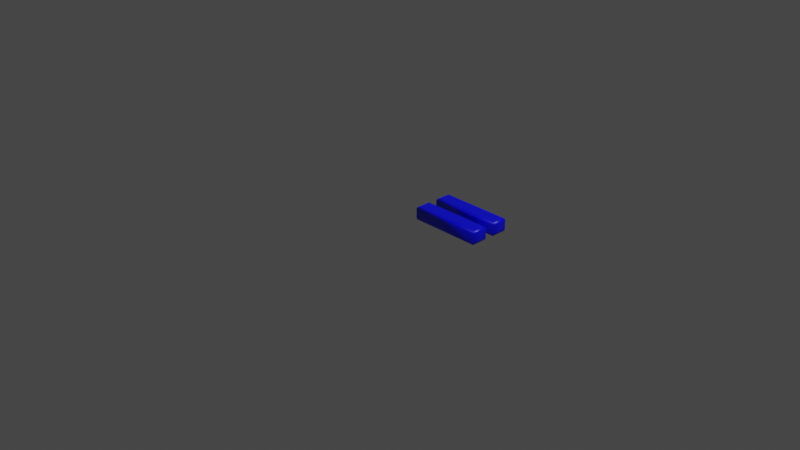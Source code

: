 # Source: 61.blend  (saved by Blender 2.83.19; exported with 4.5.12 LTS)
import bpy
from mathutils import Matrix  # noqa: F401  (used for matrix-valued properties, if any)

bpy.ops.wm.read_factory_settings(use_empty=True)
scene = bpy.context.scene
scene.name = 'Scene'

# ---- collections
col_collection = bpy.data.collections.new('Collection'); scene.collection.children.link(col_collection)

# ---- materials (node trees are filled in below, after node groups)
mat_material = bpy.data.materials.new('Material')
mat_material.alpha_threshold = 0.0
mat_material.use_transparent_shadow = False
mat_material.line_color = (0.0, 0.0, 0.0, 1.0)

# ---- material node trees
mat_material.use_nodes = True; mat_material.node_tree.nodes.clear()
_N = mat_material.node_tree.nodes; _L = mat_material.node_tree.links
n0 = _N.new('ShaderNodeOutputMaterial'); n0.name = 'Material Output'; n0.location = (300, 300)
n1 = _N.new('ShaderNodeBsdfPrincipled'); n1.name = 'Principled BSDF'; n1.location = (10, 300)
n1.distribution = 'GGX'
n1.subsurface_method = 'BURLEY'
n1.inputs[0].default_value = (0.0, 0.0, 1.0, 1.0)
n1.inputs[2].default_value = 0.4
n1.inputs[3].default_value = 1.45
n1.inputs[27].default_value = (0.0, 0.0, 0.0, 1.0)
n1.inputs[28].default_value = 1.0
_L.new(n1.outputs[0], n0.inputs[0])
n0.is_active_output = True

# ---- world
world_world = bpy.data.worlds.new('World'); scene.world = world_world
world_world.use_nodes = True; world_world.node_tree.nodes.clear()
_N = world_world.node_tree.nodes; _L = world_world.node_tree.links
n0 = _N.new('ShaderNodeOutputWorld'); n0.name = 'World Output'; n0.location = (300, 300)
n1 = _N.new('ShaderNodeBackground'); n1.name = 'Background'; n1.location = (10, 300)
n1.inputs[0].default_value = (0.05088, 0.05088, 0.05088, 1.0)
_L.new(n1.outputs[0], n0.inputs[0])
n0.is_active_output = True
world_world.color = (0.05088, 0.05088, 0.05088)
world_world.use_sun_shadow = False
world_world.sun_shadow_jitter_overblur = 0.0

# ---- cameras
cam_camera = bpy.data.cameras.new('Camera')
cam_camera.clip_end = 100.0
cam_camera.ortho_scale = 7.314

# ---- lights
light_light = bpy.data.lights.new('Light', 'POINT')
light_light.transmission_factor = 0.0
light_light.energy = 1000.0
light_light.shadow_soft_size = 0.1
light_light.shadow_maximum_resolution = 0.006
light_light.use_absolute_resolution = True

# ---- meshes
me_61 = bpy.data.meshes.new('61')
me_61.from_pydata([(0.06126, 0.5291, 0.08), (0.06126, 0.6474, 0.08), (0.7971, 0.6474, 0.08), (0.7971, 0.5291, 0.08), (0.06126, 0.245, 0.08), (0.06126, 0.3648, 0.08), (0.7971, 0.3648, 0.08), (0.7971, 0.245, 0.08), (0.06126, 0.5291, -0.08), (0.06126, 0.6474, -0.08), (0.7971, 0.6474, -0.08), (0.7971, 0.5291, -0.08), (0.06126, 0.245, -0.08), (0.06126, 0.3648, -0.08), (0.7971, 0.3648, -0.08), (0.7971, 0.245, -0.08), (0.06126, 0.245, -0.08), (0.04978, 0.2336, -0.07772), (0.04005, 0.2238, -0.07121), (0.03354, 0.2173, -0.06148), (0.03126, 0.215, -0.05), (0.03126, 0.215, 0.05), (0.03354, 0.2173, 0.06148), (0.04005, 0.2238, 0.07121), (0.04978, 0.2336, 0.07772), (0.06126, 0.245, 0.08), (0.06126, 0.3648, -0.08), (0.04978, 0.3763, -0.07772), (0.04005, 0.386, -0.07121), (0.03354, 0.3925, -0.06148), (0.03126, 0.3948, -0.05), (0.03126, 0.3948, 0.05), (0.03354, 0.3925, 0.06148), (0.04005, 0.386, 0.07121), (0.04978, 0.3763, 0.07772), (0.06126, 0.3648, 0.08), (0.7971, 0.3648, -0.08), (0.8086, 0.3763, -0.07772), (0.8183, 0.386, -0.07121), (0.8248, 0.3925, -0.06148), (0.8271, 0.3948, -0.05), (0.8271, 0.3948, 0.05), (0.8248, 0.3925, 0.06148), (0.8183, 0.386, 0.07121), (0.8086, 0.3763, 0.07772), (0.7971, 0.3648, 0.08), (0.7971, 0.245, -0.08), (0.8086, 0.2336, -0.07772), (0.8183, 0.2238, -0.07121), (0.8248, 0.2173, -0.06148), (0.8271, 0.215, -0.05), (0.8271, 0.215, 0.05), (0.8248, 0.2173, 0.06148), (0.8183, 0.2238, 0.07121), (0.8086, 0.2336, 0.07772), (0.7971, 0.245, 0.08), (0.06126, 0.5291, -0.08), (0.04978, 0.5176, -0.07772), (0.04005, 0.5079, -0.07121), (0.03354, 0.5013, -0.06148), (0.03126, 0.4991, -0.05), (0.03126, 0.4991, 0.05), (0.03354, 0.5013, 0.06148), (0.04005, 0.5079, 0.07121), (0.04978, 0.5176, 0.07772), (0.06126, 0.5291, 0.08), (0.06126, 0.6474, -0.08), (0.04978, 0.6589, -0.07772), (0.04005, 0.6686, -0.07121), (0.03354, 0.6751, -0.06148), (0.03126, 0.6774, -0.05), (0.03126, 0.6774, 0.05), (0.03354, 0.6751, 0.06148), (0.04005, 0.6686, 0.07121), (0.04978, 0.6589, 0.07772), (0.06126, 0.6474, 0.08), (0.7971, 0.6474, -0.08), (0.8086, 0.6589, -0.07772), (0.8183, 0.6686, -0.07121), (0.8248, 0.6751, -0.06148), (0.8271, 0.6774, -0.05), (0.8271, 0.6774, 0.05), (0.8248, 0.6751, 0.06148), (0.8183, 0.6686, 0.07121), (0.8086, 0.6589, 0.07772), (0.7971, 0.6474, 0.08), (0.7971, 0.5291, -0.08), (0.8086, 0.5176, -0.07772), (0.8183, 0.5079, -0.07121), (0.8248, 0.5013, -0.06148), (0.8271, 0.4991, -0.05), (0.8271, 0.4991, 0.05), (0.8248, 0.5013, 0.06148), (0.8183, 0.5079, 0.07121), (0.8086, 0.5176, 0.07772), (0.7971, 0.5291, 0.08)], [], [(4, 6, 5), (4, 7, 6), (0, 2, 1), (0, 3, 2), (14, 12, 13), (15, 12, 14), (10, 8, 9), (11, 8, 10), (17, 27, 26, 16), (18, 28, 27, 17), (19, 29, 28, 18), (20, 30, 29, 19), (21, 31, 30, 20), (22, 32, 31, 21), (23, 33, 32, 22), (24, 34, 33, 23), (25, 35, 34, 24), (27, 37, 36, 26), (28, 38, 37, 27), (29, 39, 38, 28), (30, 40, 39, 29), (31, 41, 40, 30), (32, 42, 41, 31), (33, 43, 42, 32), (34, 44, 43, 33), (35, 45, 44, 34), (37, 47, 46, 36), (38, 48, 47, 37), (39, 49, 48, 38), (40, 50, 49, 39), (41, 51, 50, 40), (42, 52, 51, 41), (43, 53, 52, 42), (44, 54, 53, 43), (45, 55, 54, 44), (47, 17, 16, 46), (48, 18, 17, 47), (49, 19, 18, 48), (50, 20, 19, 49), (51, 21, 20, 50), (52, 22, 21, 51), (53, 23, 22, 52), (54, 24, 23, 53), (55, 25, 24, 54), (57, 67, 66, 56), (58, 68, 67, 57), (59, 69, 68, 58), (60, 70, 69, 59), (61, 71, 70, 60), (62, 72, 71, 61), (63, 73, 72, 62), (64, 74, 73, 63), (65, 75, 74, 64), (67, 77, 76, 66), (68, 78, 77, 67), (69, 79, 78, 68), (70, 80, 79, 69), (71, 81, 80, 70), (72, 82, 81, 71), (73, 83, 82, 72), (74, 84, 83, 73), (75, 85, 84, 74), (77, 87, 86, 76), (78, 88, 87, 77), (79, 89, 88, 78), (80, 90, 89, 79), (81, 91, 90, 80), (82, 92, 91, 81), (83, 93, 92, 82), (84, 94, 93, 83), (85, 95, 94, 84), (87, 57, 56, 86), (88, 58, 57, 87), (89, 59, 58, 88), (90, 60, 59, 89), (91, 61, 60, 90), (92, 62, 61, 91), (93, 63, 62, 92), (94, 64, 63, 93), (95, 65, 64, 94)])
me_61.polygons.foreach_set('use_smooth', [0, 0, 0, 0, 0, 0, 0, 0, 1, 1, 1, 1, 1, 1, 1, 1, 1, 1, 1, 1, 1, 1, 1, 1, 1, 1, 1, 1, 1, 1, 1, 1, 1, 1, 1, 1, 1, 1, 1, 1, 1, 1, 1, 1, 1, 1, 1, 1, 1, 1, 1, 1, 1, 1, 1, 1, 1, 1, 1, 1, 1, 1, 1, 1, 1, 1, 1, 1, 1, 1, 1, 1, 1, 1, 1, 1, 1, 1, 1, 1])
_uv = me_61.uv_layers.new(name='UVMap')
_uv.uv.foreach_set('vector', [0.81, 0.5855, 0.9052, 0.0002039, 0.9052, 0.5855, 0.81, 0.5855, 0.81, 0.0002039, 0.9052, 0.0002039, 0.9998, 0.0002039, 0.9057, 0.5855, 0.9057, 0.000204, 0.9998, 0.0002039, 0.9998, 0.5855, 0.9057, 0.5855, 0.8096, 0.5855, 0.7143, 0.0002039, 0.8096, 0.000204, 0.7143, 0.5855, 0.7143, 0.0002039, 0.8096, 0.5855, 0.3579, 0.9396, 0.9433, 0.8454, 0.9433, 0.9396, 0.3579, 0.8454, 0.9433, 0.8454, 0.3579, 0.9396, 0.3405, 0.02863, 0.01639, 0.05807, 0.0002039, 0.03414, 0.3575, 0.0002039, 0.3251, 0.05309, 0.03148, 0.0781, 0.01639, 0.05807, 0.3405, 0.02863, 0.311, 0.07467, 0.04578, 0.09562, 0.03148, 0.0781, 0.3251, 0.05309, 0.2979, 0.09298, 0.05873, 0.1115, 0.04578, 0.09562, 0.311, 0.07467, 0.2396, 0.2071, 0.1225, 0.2053, 0.05873, 0.1115, 0.2979, 0.09298, 0.2318, 0.215, 0.1304, 0.2131, 0.1225, 0.2053, 0.2396, 0.2071, 0.2243, 0.2221, 0.1377, 0.2204, 0.1304, 0.2131, 0.2318, 0.215, 0.2174, 0.2285, 0.1444, 0.2271, 0.1377, 0.2204, 0.2243, 0.2221, 0.2108, 0.2346, 0.1508, 0.2335, 0.1444, 0.2271, 0.2174, 0.2285, 0.01639, 0.05807, 0.01726, 0.816, 0.000204, 0.8444, 0.0002039, 0.03414, 0.03148, 0.0781, 0.03268, 0.7916, 0.01726, 0.816, 0.01639, 0.05807, 0.04578, 0.09562, 0.04674, 0.77, 0.03268, 0.7916, 0.03148, 0.0781, 0.05873, 0.1115, 0.05979, 0.7517, 0.04674, 0.77, 0.04578, 0.09562, 0.1225, 0.2053, 0.1181, 0.6376, 0.05979, 0.7517, 0.05873, 0.1115, 0.1304, 0.2131, 0.1259, 0.6297, 0.1181, 0.6376, 0.1225, 0.2053, 0.1377, 0.2204, 0.1334, 0.6226, 0.1259, 0.6297, 0.1304, 0.2131, 0.1444, 0.2271, 0.1404, 0.6161, 0.1334, 0.6226, 0.1377, 0.2204, 0.1508, 0.2335, 0.1469, 0.61, 0.1404, 0.6161, 0.1444, 0.2271, 0.01726, 0.816, 0.3413, 0.7866, 0.3575, 0.8105, 0.000204, 0.8444, 0.03268, 0.7916, 0.3262, 0.7666, 0.3413, 0.7866, 0.01726, 0.816, 0.04674, 0.77, 0.312, 0.749, 0.3262, 0.7666, 0.03268, 0.7916, 0.05979, 0.7517, 0.299, 0.7332, 0.312, 0.749, 0.04674, 0.77, 0.1181, 0.6376, 0.2352, 0.6393, 0.299, 0.7332, 0.05979, 0.7517, 0.1259, 0.6297, 0.2274, 0.6316, 0.2352, 0.6393, 0.1181, 0.6376, 0.1334, 0.6226, 0.2201, 0.6242, 0.2274, 0.6316, 0.1259, 0.6297, 0.1404, 0.6161, 0.2133, 0.6175, 0.2201, 0.6242, 0.1334, 0.6226, 0.1469, 0.61, 0.2069, 0.6112, 0.2133, 0.6175, 0.1404, 0.6161, 0.3413, 0.7866, 0.3405, 0.02863, 0.3575, 0.0002039, 0.3575, 0.8105, 0.3262, 0.7666, 0.3251, 0.05309, 0.3405, 0.02863, 0.3413, 0.7866, 0.312, 0.749, 0.311, 0.07467, 0.3251, 0.05309, 0.3262, 0.7666, 0.299, 0.7332, 0.2979, 0.09298, 0.311, 0.07467, 0.312, 0.749, 0.2352, 0.6393, 0.2396, 0.2071, 0.2979, 0.09298, 0.299, 0.7332, 0.2274, 0.6316, 0.2318, 0.215, 0.2396, 0.2071, 0.2352, 0.6393, 0.2201, 0.6242, 0.2243, 0.2221, 0.2318, 0.215, 0.2274, 0.6316, 0.2133, 0.6175, 0.2174, 0.2285, 0.2243, 0.2221, 0.2201, 0.6242, 0.2069, 0.6112, 0.2108, 0.2346, 0.2174, 0.2285, 0.2133, 0.6175, 0.6969, 0.02884, 0.3741, 0.05854, 0.3579, 0.0345, 0.7139, 0.0002039, 0.6814, 0.05343, 0.3892, 0.07862, 0.3741, 0.05854, 0.6969, 0.02884, 0.6674, 0.0751, 0.4035, 0.09617, 0.3892, 0.07862, 0.6814, 0.05343, 0.6543, 0.09346, 0.4165, 0.112, 0.4035, 0.09617, 0.6674, 0.0751, 0.5962, 0.2078, 0.4801, 0.206, 0.4165, 0.112, 0.6543, 0.09346, 0.5885, 0.2157, 0.4879, 0.2138, 0.4801, 0.206, 0.5962, 0.2078, 0.581, 0.2227, 0.4952, 0.2211, 0.4879, 0.2138, 0.5885, 0.2157, 0.574, 0.2292, 0.5019, 0.2278, 0.4952, 0.2211, 0.581, 0.2227, 0.5675, 0.2353, 0.5083, 0.2341, 0.5019, 0.2278, 0.574, 0.2292, 0.3741, 0.05854, 0.375, 0.8164, 0.3579, 0.845, 0.3579, 0.0345, 0.3892, 0.07862, 0.3904, 0.7918, 0.375, 0.8164, 0.3741, 0.05854, 0.4035, 0.09617, 0.4045, 0.7701, 0.3904, 0.7918, 0.3892, 0.07862, 0.4165, 0.112, 0.4175, 0.7518, 0.4045, 0.7701, 0.4035, 0.09617, 0.4801, 0.206, 0.4757, 0.6375, 0.4175, 0.7518, 0.4165, 0.112, 0.4879, 0.2138, 0.4834, 0.6295, 0.4757, 0.6375, 0.4801, 0.206, 0.4952, 0.2211, 0.4909, 0.6225, 0.4834, 0.6295, 0.4879, 0.2138, 0.5019, 0.2278, 0.4978, 0.616, 0.4909, 0.6225, 0.4952, 0.2211, 0.5083, 0.2341, 0.5044, 0.61, 0.4978, 0.616, 0.5019, 0.2278, 0.375, 0.8164, 0.6977, 0.7867, 0.7139, 0.8107, 0.3579, 0.845, 0.3904, 0.7918, 0.6827, 0.7666, 0.6977, 0.7867, 0.375, 0.8164, 0.4045, 0.7701, 0.6684, 0.749, 0.6827, 0.7666, 0.3904, 0.7918, 0.4175, 0.7518, 0.6554, 0.7332, 0.6684, 0.749, 0.4045, 0.7701, 0.4757, 0.6375, 0.5918, 0.6392, 0.6554, 0.7332, 0.4175, 0.7518, 0.4834, 0.6295, 0.584, 0.6314, 0.5918, 0.6392, 0.4757, 0.6375, 0.4909, 0.6225, 0.5767, 0.6241, 0.584, 0.6314, 0.4834, 0.6295, 0.4978, 0.616, 0.5699, 0.6174, 0.5767, 0.6241, 0.4909, 0.6225, 0.5044, 0.61, 0.5636, 0.6111, 0.5699, 0.6174, 0.4978, 0.616, 0.6977, 0.7867, 0.6969, 0.02884, 0.7139, 0.0002039, 0.7139, 0.8107, 0.6827, 0.7666, 0.6814, 0.05343, 0.6969, 0.02884, 0.6977, 0.7867, 0.6684, 0.749, 0.6674, 0.0751, 0.6814, 0.05343, 0.6827, 0.7666, 0.6554, 0.7332, 0.6543, 0.09346, 0.6674, 0.0751, 0.6684, 0.749, 0.5918, 0.6392, 0.5962, 0.2078, 0.6543, 0.09346, 0.6554, 0.7332, 0.584, 0.6314, 0.5885, 0.2157, 0.5962, 0.2078, 0.5918, 0.6392, 0.5767, 0.6241, 0.581, 0.2227, 0.5885, 0.2157, 0.584, 0.6314, 0.5699, 0.6174, 0.574, 0.2292, 0.581, 0.2227, 0.5767, 0.6241, 0.5636, 0.6111, 0.5675, 0.2353, 0.574, 0.2292, 0.5699, 0.6174])
me_61.materials.append(mat_material)
me_61.use_remesh_fix_poles = True
me_61.use_remesh_preserve_attributes = False
me_61.use_mirror_vertex_groups = False
me_61.update()

# ---- objects
ob_light = bpy.data.objects.new('Light', light_light)
ob_camera = bpy.data.objects.new('Camera', cam_camera)
ob_61 = bpy.data.objects.new('61', me_61)

# ---- transforms, parenting, visibility, modifiers, constraints
ob_light.location = (4.076, 1.005, 5.904)
ob_light.rotation_euler = (0.6503, 0.05522, 1.866)
ob_light.lock_rotations_4d = False
ob_light.empty_display_type = 'ARROWS'
ob_light.color = (0.0, 0.0, 0.0, 0.0)
ob_light.lineart.crease_threshold = 0.0
ob_camera.location = (7.359, -6.926, 4.958)
ob_camera.rotation_euler = (1.109, 0.0, 0.8149)
ob_camera.lock_rotations_4d = False
ob_camera.empty_display_type = 'ARROWS'
ob_camera.color = (0.0, 0.0, 0.0, 0.0)
ob_camera.display_type = 'WIRE'
ob_camera.lineart.crease_threshold = 0.0
ob_61.location = (0.0, 0.0, 0.0)
ob_61.lineart.crease_threshold = 0.0

# ---- collection membership
col_collection.objects.link(ob_light)
col_collection.objects.link(ob_camera)
col_collection.objects.link(ob_61)

# ---- scene / render settings (as saved in the file)
scene.camera = ob_camera
scene.frame_start = 1; scene.frame_end = 250; scene.frame_set(1)
scene.render.engine = 'BLENDER_EEVEE_NEXT'
scene.cycles.use_denoising = False
scene.cycles.samples = 128
scene.cycles.sampling_pattern = 'TABULATED_SOBOL'
scene.cycles.use_adaptive_sampling = False
scene.cycles.use_light_tree = False
scene.view_settings.view_transform = 'Filmic'
bpy.context.view_layer.update()
